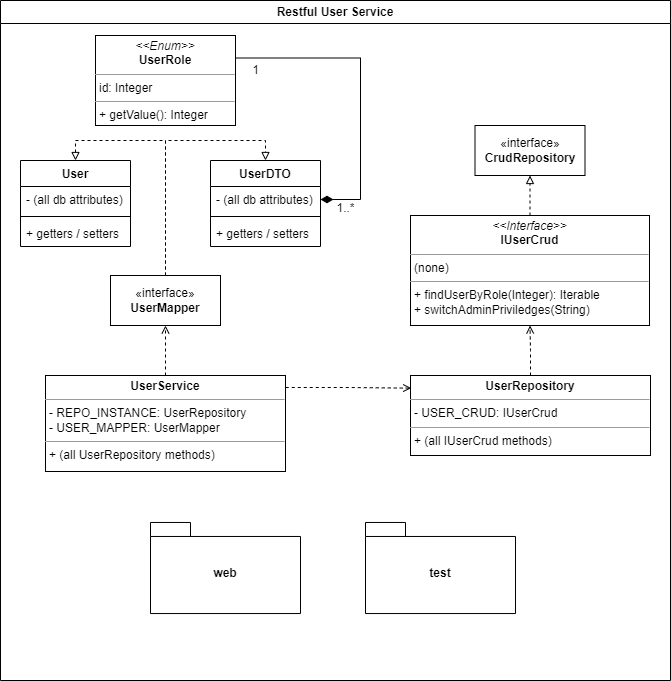

The diagram above was exported from draw.io. Its source (the exported page's mxGraphModel, read from the mxfile embedded in the PNG):
<mxGraphModel dx="732" dy="510" grid="1" gridSize="10" guides="1" tooltips="1" connect="1" arrows="1" fold="1" page="1" pageScale="1" pageWidth="1100" pageHeight="850" math="0" shadow="0">
  <root>
    <mxCell id="0" />
    <mxCell id="1" parent="0" />
    <mxCell id="Uovh46UTTe6WOonXCwlF-132" value="Restful User Service" style="swimlane;whiteSpace=wrap;html=1;" parent="1" vertex="1">
      <mxGeometry x="50" y="85" width="670" height="680" as="geometry" />
    </mxCell>
    <mxCell id="Uovh46UTTe6WOonXCwlF-148" value="User" style="swimlane;fontStyle=1;align=center;verticalAlign=top;childLayout=stackLayout;horizontal=1;startSize=26;horizontalStack=0;resizeParent=1;resizeParentMax=0;resizeLast=0;collapsible=1;marginBottom=0;whiteSpace=wrap;html=1;" parent="Uovh46UTTe6WOonXCwlF-132" vertex="1">
      <mxGeometry x="20" y="160" width="110" height="86" as="geometry" />
    </mxCell>
    <mxCell id="Uovh46UTTe6WOonXCwlF-149" value="- (all db attributes)" style="text;strokeColor=none;fillColor=none;align=left;verticalAlign=top;spacingLeft=4;spacingRight=4;overflow=hidden;rotatable=0;points=[[0,0.5],[1,0.5]];portConstraint=eastwest;whiteSpace=wrap;html=1;" parent="Uovh46UTTe6WOonXCwlF-148" vertex="1">
      <mxGeometry y="26" width="110" height="26" as="geometry" />
    </mxCell>
    <mxCell id="Uovh46UTTe6WOonXCwlF-150" value="" style="line;strokeWidth=1;fillColor=none;align=left;verticalAlign=middle;spacingTop=-1;spacingLeft=3;spacingRight=3;rotatable=0;labelPosition=right;points=[];portConstraint=eastwest;strokeColor=inherit;" parent="Uovh46UTTe6WOonXCwlF-148" vertex="1">
      <mxGeometry y="52" width="110" height="8" as="geometry" />
    </mxCell>
    <mxCell id="Uovh46UTTe6WOonXCwlF-151" value="+ getters / setters" style="text;strokeColor=none;fillColor=none;align=left;verticalAlign=top;spacingLeft=4;spacingRight=4;overflow=hidden;rotatable=0;points=[[0,0.5],[1,0.5]];portConstraint=eastwest;whiteSpace=wrap;html=1;" parent="Uovh46UTTe6WOonXCwlF-148" vertex="1">
      <mxGeometry y="60" width="110" height="26" as="geometry" />
    </mxCell>
    <mxCell id="Uovh46UTTe6WOonXCwlF-152" value="UserDTO" style="swimlane;fontStyle=1;align=center;verticalAlign=top;childLayout=stackLayout;horizontal=1;startSize=26;horizontalStack=0;resizeParent=1;resizeParentMax=0;resizeLast=0;collapsible=1;marginBottom=0;whiteSpace=wrap;html=1;" parent="Uovh46UTTe6WOonXCwlF-132" vertex="1">
      <mxGeometry x="210" y="160" width="110" height="86" as="geometry" />
    </mxCell>
    <mxCell id="Uovh46UTTe6WOonXCwlF-153" value="- (all db attributes)" style="text;strokeColor=none;fillColor=none;align=left;verticalAlign=top;spacingLeft=4;spacingRight=4;overflow=hidden;rotatable=0;points=[[0,0.5],[1,0.5]];portConstraint=eastwest;whiteSpace=wrap;html=1;" parent="Uovh46UTTe6WOonXCwlF-152" vertex="1">
      <mxGeometry y="26" width="110" height="26" as="geometry" />
    </mxCell>
    <mxCell id="Uovh46UTTe6WOonXCwlF-154" value="" style="line;strokeWidth=1;fillColor=none;align=left;verticalAlign=middle;spacingTop=-1;spacingLeft=3;spacingRight=3;rotatable=0;labelPosition=right;points=[];portConstraint=eastwest;strokeColor=inherit;" parent="Uovh46UTTe6WOonXCwlF-152" vertex="1">
      <mxGeometry y="52" width="110" height="8" as="geometry" />
    </mxCell>
    <mxCell id="Uovh46UTTe6WOonXCwlF-155" value="+ getters / setters" style="text;strokeColor=none;fillColor=none;align=left;verticalAlign=top;spacingLeft=4;spacingRight=4;overflow=hidden;rotatable=0;points=[[0,0.5],[1,0.5]];portConstraint=eastwest;whiteSpace=wrap;html=1;" parent="Uovh46UTTe6WOonXCwlF-152" vertex="1">
      <mxGeometry y="60" width="110" height="26" as="geometry" />
    </mxCell>
    <mxCell id="wQ44f-bJAqMeGIP8EFis-11" style="edgeStyle=orthogonalEdgeStyle;rounded=0;orthogonalLoop=1;jettySize=auto;html=1;entryX=0.5;entryY=0;entryDx=0;entryDy=0;endArrow=block;endFill=0;dashed=1;" parent="Uovh46UTTe6WOonXCwlF-132" source="Uovh46UTTe6WOonXCwlF-156" target="Uovh46UTTe6WOonXCwlF-148" edge="1">
      <mxGeometry relative="1" as="geometry">
        <mxPoint x="60" y="295" as="targetPoint" />
      </mxGeometry>
    </mxCell>
    <mxCell id="wQ44f-bJAqMeGIP8EFis-12" style="edgeStyle=orthogonalEdgeStyle;rounded=0;orthogonalLoop=1;jettySize=auto;html=1;entryX=0.5;entryY=0;entryDx=0;entryDy=0;endArrow=block;endFill=0;dashed=1;" parent="Uovh46UTTe6WOonXCwlF-132" source="Uovh46UTTe6WOonXCwlF-156" target="Uovh46UTTe6WOonXCwlF-152" edge="1">
      <mxGeometry relative="1" as="geometry" />
    </mxCell>
    <mxCell id="Uovh46UTTe6WOonXCwlF-156" value="«interface»&lt;br&gt;&lt;b&gt;UserMapper&lt;/b&gt;" style="html=1;whiteSpace=wrap;" parent="Uovh46UTTe6WOonXCwlF-132" vertex="1">
      <mxGeometry x="110" y="275" width="110" height="50" as="geometry" />
    </mxCell>
    <mxCell id="wQ44f-bJAqMeGIP8EFis-4" style="edgeStyle=orthogonalEdgeStyle;rounded=0;orthogonalLoop=1;jettySize=auto;html=1;entryX=0.5;entryY=1;entryDx=0;entryDy=0;endArrow=block;endFill=0;dashed=1;" parent="Uovh46UTTe6WOonXCwlF-132" source="Uovh46UTTe6WOonXCwlF-158" target="wQ44f-bJAqMeGIP8EFis-1" edge="1">
      <mxGeometry relative="1" as="geometry" />
    </mxCell>
    <mxCell id="Uovh46UTTe6WOonXCwlF-158" value="&lt;p style=&quot;margin:0px;margin-top:4px;text-align:center;&quot;&gt;&lt;i&gt;&amp;lt;&amp;lt;Interface&amp;gt;&amp;gt;&lt;/i&gt;&lt;br&gt;&lt;b&gt;IUserCrud&lt;/b&gt;&lt;/p&gt;&lt;hr size=&quot;1&quot;&gt;&lt;p style=&quot;margin:0px;margin-left:4px;&quot;&gt;(none)&lt;/p&gt;&lt;hr size=&quot;1&quot;&gt;&lt;p style=&quot;margin:0px;margin-left:4px;&quot;&gt;+ findUserByRole(Integer): Iterable&lt;br&gt;+ switchAdminPriviledges(String)&lt;/p&gt;" style="verticalAlign=top;align=left;overflow=fill;fontSize=12;fontFamily=Helvetica;html=1;whiteSpace=wrap;" parent="Uovh46UTTe6WOonXCwlF-132" vertex="1">
      <mxGeometry x="410" y="215" width="239" height="110" as="geometry" />
    </mxCell>
    <mxCell id="WMZti8OEVtKzeKV_-JnP-2" value="" style="edgeStyle=orthogonalEdgeStyle;rounded=0;orthogonalLoop=1;jettySize=auto;html=1;endArrow=open;endFill=0;dashed=1;" parent="Uovh46UTTe6WOonXCwlF-132" source="Uovh46UTTe6WOonXCwlF-159" target="Uovh46UTTe6WOonXCwlF-158" edge="1">
      <mxGeometry relative="1" as="geometry" />
    </mxCell>
    <mxCell id="Uovh46UTTe6WOonXCwlF-159" value="&lt;p style=&quot;margin:0px;margin-top:4px;text-align:center;&quot;&gt;&lt;b&gt;UserRepository&lt;/b&gt;&lt;/p&gt;&lt;hr size=&quot;1&quot;&gt;&lt;p style=&quot;margin:0px;margin-left:4px;&quot;&gt;- USER_CRUD: IUserCrud&lt;/p&gt;&lt;hr size=&quot;1&quot;&gt;&lt;p style=&quot;margin:0px;margin-left:4px;&quot;&gt;+ (all IUserCrud methods)&lt;/p&gt;" style="verticalAlign=top;align=left;overflow=fill;fontSize=12;fontFamily=Helvetica;html=1;whiteSpace=wrap;" parent="Uovh46UTTe6WOonXCwlF-132" vertex="1">
      <mxGeometry x="410" y="375" width="240" height="80" as="geometry" />
    </mxCell>
    <mxCell id="wQ44f-bJAqMeGIP8EFis-13" style="edgeStyle=orthogonalEdgeStyle;rounded=0;orthogonalLoop=1;jettySize=auto;html=1;entryX=1;entryY=0.5;entryDx=0;entryDy=0;exitX=1;exitY=0.25;exitDx=0;exitDy=0;endArrow=diamondThin;endFill=1;endSize=10;startSize=10;" parent="Uovh46UTTe6WOonXCwlF-132" source="Uovh46UTTe6WOonXCwlF-161" target="Uovh46UTTe6WOonXCwlF-153" edge="1">
      <mxGeometry relative="1" as="geometry">
        <Array as="points">
          <mxPoint x="360" y="58" />
          <mxPoint x="360" y="199" />
        </Array>
      </mxGeometry>
    </mxCell>
    <mxCell id="Uovh46UTTe6WOonXCwlF-161" value="&lt;p style=&quot;margin:0px;margin-top:4px;text-align:center;&quot;&gt;&lt;i&gt;&amp;lt;&amp;lt;Enum&amp;gt;&amp;gt;&lt;/i&gt;&lt;br&gt;&lt;b&gt;UserRole&lt;/b&gt;&lt;/p&gt;&lt;hr size=&quot;1&quot;&gt;&lt;p style=&quot;margin:0px;margin-left:4px;&quot;&gt;id: Integer&lt;br&gt;&lt;/p&gt;&lt;hr size=&quot;1&quot;&gt;&lt;p style=&quot;margin:0px;margin-left:4px;&quot;&gt;+ getValue(): Integer&lt;/p&gt;" style="verticalAlign=top;align=left;overflow=fill;fontSize=12;fontFamily=Helvetica;html=1;whiteSpace=wrap;" parent="Uovh46UTTe6WOonXCwlF-132" vertex="1">
      <mxGeometry x="95" y="35" width="140" height="90" as="geometry" />
    </mxCell>
    <mxCell id="WMZti8OEVtKzeKV_-JnP-3" value="" style="edgeStyle=orthogonalEdgeStyle;rounded=0;orthogonalLoop=1;jettySize=auto;html=1;endArrow=open;endFill=0;dashed=1;" parent="Uovh46UTTe6WOonXCwlF-132" source="Uovh46UTTe6WOonXCwlF-162" target="Uovh46UTTe6WOonXCwlF-156" edge="1">
      <mxGeometry relative="1" as="geometry" />
    </mxCell>
    <mxCell id="Uovh46UTTe6WOonXCwlF-162" value="&lt;p style=&quot;margin:0px;margin-top:4px;text-align:center;&quot;&gt;&lt;b&gt;UserService&lt;/b&gt;&lt;/p&gt;&lt;hr size=&quot;1&quot;&gt;&lt;p style=&quot;margin:0px;margin-left:4px;&quot;&gt;- REPO_INSTANCE: UserRepository&lt;/p&gt;&lt;p style=&quot;margin:0px;margin-left:4px;&quot;&gt;- USER_MAPPER: UserMapper&lt;/p&gt;&lt;hr size=&quot;1&quot;&gt;&lt;p style=&quot;margin:0px;margin-left:4px;&quot;&gt;+ (all UserRepository methods)&lt;/p&gt;" style="verticalAlign=top;align=left;overflow=fill;fontSize=12;fontFamily=Helvetica;html=1;whiteSpace=wrap;" parent="Uovh46UTTe6WOonXCwlF-132" vertex="1">
      <mxGeometry x="45" y="375" width="240" height="96" as="geometry" />
    </mxCell>
    <mxCell id="wQ44f-bJAqMeGIP8EFis-1" value="«interface»&lt;br&gt;&lt;b&gt;CrudRepository&lt;/b&gt;" style="html=1;whiteSpace=wrap;" parent="Uovh46UTTe6WOonXCwlF-132" vertex="1">
      <mxGeometry x="474.5" y="125" width="110" height="50" as="geometry" />
    </mxCell>
    <mxCell id="wQ44f-bJAqMeGIP8EFis-24" value="web" style="shape=folder;fontStyle=1;spacingTop=10;tabWidth=40;tabHeight=14;tabPosition=left;html=1;whiteSpace=wrap;" parent="Uovh46UTTe6WOonXCwlF-132" vertex="1">
      <mxGeometry x="150" y="521.9699999999999" width="150" height="91.07" as="geometry" />
    </mxCell>
    <mxCell id="wQ44f-bJAqMeGIP8EFis-25" value="test" style="shape=folder;fontStyle=1;spacingTop=10;tabWidth=40;tabHeight=14;tabPosition=left;html=1;whiteSpace=wrap;" parent="Uovh46UTTe6WOonXCwlF-132" vertex="1">
      <mxGeometry x="365" y="521.9699999999999" width="150" height="91.07" as="geometry" />
    </mxCell>
    <mxCell id="A4nDbzaFgk1QleLVknx9-1" value="1..*" style="text;html=1;align=center;verticalAlign=middle;resizable=0;points=[];autosize=1;strokeColor=none;fillColor=none;" parent="Uovh46UTTe6WOonXCwlF-132" vertex="1">
      <mxGeometry x="325" y="193" width="40" height="30" as="geometry" />
    </mxCell>
    <mxCell id="A4nDbzaFgk1QleLVknx9-2" value="1" style="text;html=1;align=center;verticalAlign=middle;resizable=0;points=[];autosize=1;strokeColor=none;fillColor=none;" parent="Uovh46UTTe6WOonXCwlF-132" vertex="1">
      <mxGeometry x="240" y="55" width="30" height="30" as="geometry" />
    </mxCell>
    <mxCell id="WMZti8OEVtKzeKV_-JnP-1" style="edgeStyle=orthogonalEdgeStyle;rounded=0;orthogonalLoop=1;jettySize=auto;html=1;exitX=1.001;exitY=0.125;exitDx=0;exitDy=0;entryX=0.003;entryY=0.158;entryDx=0;entryDy=0;entryPerimeter=0;exitPerimeter=0;endArrow=open;endFill=0;dashed=1;" parent="Uovh46UTTe6WOonXCwlF-132" source="Uovh46UTTe6WOonXCwlF-162" target="Uovh46UTTe6WOonXCwlF-159" edge="1">
      <mxGeometry relative="1" as="geometry" />
    </mxCell>
  </root>
</mxGraphModel>